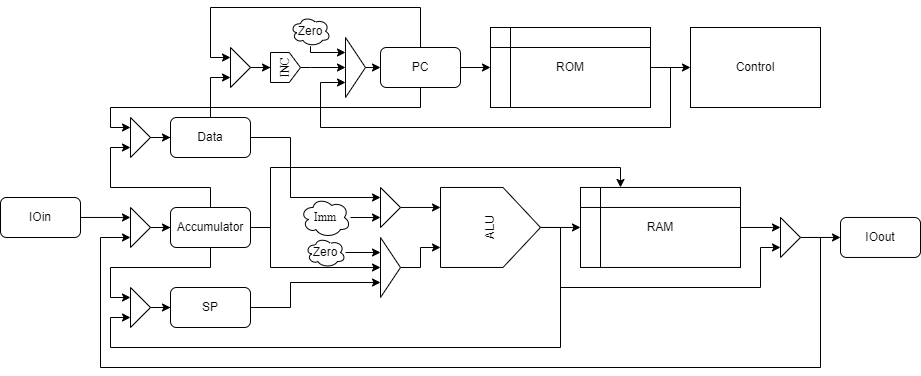

The diagram above was exported from draw.io. Its source (the exported page's mxGraphModel, read from the mxfile embedded in the PNG):
<mxGraphModel dx="1185" dy="721" grid="1" gridSize="10" guides="1" tooltips="1" connect="1" arrows="1" fold="1" page="1" pageScale="1" pageWidth="850" pageHeight="1100" math="0" shadow="0">
  <root>
    <mxCell id="0" />
    <mxCell id="1" parent="0" />
    <mxCell id="752YyuLGHaoO56-gAmcd-1" style="edgeStyle=orthogonalEdgeStyle;rounded=0;orthogonalLoop=1;jettySize=auto;html=1;exitX=0.25;exitY=0;exitDx=0;exitDy=0;entryX=0;entryY=0.75;entryDx=0;entryDy=0;fontFamily=Helvetica;" edge="1" parent="1" source="752YyuLGHaoO56-gAmcd-5" target="752YyuLGHaoO56-gAmcd-35">
      <mxGeometry relative="1" as="geometry">
        <Array as="points">
          <mxPoint x="360" y="280" />
          <mxPoint x="360" y="260" />
          <mxPoint x="260" y="260" />
          <mxPoint x="260" y="220" />
        </Array>
      </mxGeometry>
    </mxCell>
    <mxCell id="752YyuLGHaoO56-gAmcd-2" style="edgeStyle=orthogonalEdgeStyle;rounded=0;orthogonalLoop=1;jettySize=auto;html=1;exitX=0.5;exitY=1;exitDx=0;exitDy=0;entryX=0;entryY=0.25;entryDx=0;entryDy=0;fontFamily=Helvetica;" edge="1" parent="1" source="752YyuLGHaoO56-gAmcd-5" target="752YyuLGHaoO56-gAmcd-37">
      <mxGeometry relative="1" as="geometry">
        <Array as="points">
          <mxPoint x="360" y="340" />
          <mxPoint x="260" y="340" />
          <mxPoint x="260" y="370" />
        </Array>
      </mxGeometry>
    </mxCell>
    <mxCell id="752YyuLGHaoO56-gAmcd-3" style="edgeStyle=orthogonalEdgeStyle;rounded=0;orthogonalLoop=1;jettySize=auto;html=1;entryX=0;entryY=0.5;entryDx=0;entryDy=0;fontFamily=Helvetica;" edge="1" parent="1" source="752YyuLGHaoO56-gAmcd-5" target="752YyuLGHaoO56-gAmcd-26">
      <mxGeometry relative="1" as="geometry">
        <Array as="points">
          <mxPoint x="420" y="300" />
          <mxPoint x="420" y="340" />
        </Array>
      </mxGeometry>
    </mxCell>
    <mxCell id="752YyuLGHaoO56-gAmcd-4" style="edgeStyle=orthogonalEdgeStyle;rounded=0;orthogonalLoop=1;jettySize=auto;html=1;entryX=0.25;entryY=0;entryDx=0;entryDy=0;" edge="1" parent="1" source="752YyuLGHaoO56-gAmcd-5" target="752YyuLGHaoO56-gAmcd-23">
      <mxGeometry relative="1" as="geometry">
        <Array as="points">
          <mxPoint x="420" y="300" />
          <mxPoint x="420" y="240" />
          <mxPoint x="770" y="240" />
        </Array>
      </mxGeometry>
    </mxCell>
    <mxCell id="752YyuLGHaoO56-gAmcd-5" value="&lt;div&gt;Accumulator&lt;/div&gt;" style="rounded=1;whiteSpace=wrap;html=1;" vertex="1" parent="1">
      <mxGeometry x="320" y="280" width="80" height="40" as="geometry" />
    </mxCell>
    <mxCell id="752YyuLGHaoO56-gAmcd-6" style="edgeStyle=orthogonalEdgeStyle;rounded=0;orthogonalLoop=1;jettySize=auto;html=1;entryX=0;entryY=0.75;entryDx=0;entryDy=0;fontFamily=Helvetica;" edge="1" parent="1" source="752YyuLGHaoO56-gAmcd-8" target="752YyuLGHaoO56-gAmcd-30">
      <mxGeometry relative="1" as="geometry">
        <Array as="points">
          <mxPoint x="360" y="150" />
        </Array>
      </mxGeometry>
    </mxCell>
    <mxCell id="752YyuLGHaoO56-gAmcd-7" style="edgeStyle=orthogonalEdgeStyle;rounded=0;orthogonalLoop=1;jettySize=auto;html=1;entryX=0;entryY=0.25;entryDx=0;entryDy=0;fontFamily=Helvetica;" edge="1" parent="1" source="752YyuLGHaoO56-gAmcd-8" target="752YyuLGHaoO56-gAmcd-39">
      <mxGeometry relative="1" as="geometry">
        <Array as="points">
          <mxPoint x="440" y="210" />
          <mxPoint x="440" y="270" />
        </Array>
      </mxGeometry>
    </mxCell>
    <mxCell id="752YyuLGHaoO56-gAmcd-8" value="Data" style="rounded=1;whiteSpace=wrap;html=1;" vertex="1" parent="1">
      <mxGeometry x="320" y="190" width="80" height="40" as="geometry" />
    </mxCell>
    <mxCell id="752YyuLGHaoO56-gAmcd-9" style="edgeStyle=orthogonalEdgeStyle;rounded=0;orthogonalLoop=1;jettySize=auto;html=1;exitX=0.5;exitY=1;exitDx=0;exitDy=0;entryX=0;entryY=0.5;entryDx=0;entryDy=0;" edge="1" parent="1" source="752YyuLGHaoO56-gAmcd-32" target="752YyuLGHaoO56-gAmcd-23">
      <mxGeometry relative="1" as="geometry">
        <mxPoint x="687.5" y="299.97" as="sourcePoint" />
      </mxGeometry>
    </mxCell>
    <mxCell id="752YyuLGHaoO56-gAmcd-10" style="edgeStyle=orthogonalEdgeStyle;rounded=0;orthogonalLoop=1;jettySize=auto;html=1;exitX=0.5;exitY=1;exitDx=0;exitDy=0;entryX=0;entryY=0.75;entryDx=0;entryDy=0;" edge="1" parent="1" source="752YyuLGHaoO56-gAmcd-32" target="752YyuLGHaoO56-gAmcd-14">
      <mxGeometry relative="1" as="geometry">
        <mxPoint x="687.5" y="299.97" as="sourcePoint" />
        <mxPoint x="709.5160836964931" y="426.22234553907197" as="targetPoint" />
        <Array as="points">
          <mxPoint x="710" y="299.97" />
          <mxPoint x="710" y="359.97" />
          <mxPoint x="910" y="359.97" />
          <mxPoint x="910" y="319.97" />
        </Array>
      </mxGeometry>
    </mxCell>
    <mxCell id="752YyuLGHaoO56-gAmcd-11" style="edgeStyle=orthogonalEdgeStyle;rounded=0;orthogonalLoop=1;jettySize=auto;html=1;fontFamily=Helvetica;entryX=0;entryY=0.75;entryDx=0;entryDy=0;" edge="1" parent="1" source="752YyuLGHaoO56-gAmcd-12" target="752YyuLGHaoO56-gAmcd-26">
      <mxGeometry relative="1" as="geometry">
        <mxPoint x="460" y="330" as="targetPoint" />
        <Array as="points">
          <mxPoint x="440" y="380" />
          <mxPoint x="440" y="355" />
        </Array>
      </mxGeometry>
    </mxCell>
    <mxCell id="752YyuLGHaoO56-gAmcd-12" value="SP" style="rounded=1;whiteSpace=wrap;html=1;" vertex="1" parent="1">
      <mxGeometry x="320" y="360" width="80" height="40" as="geometry" />
    </mxCell>
    <mxCell id="752YyuLGHaoO56-gAmcd-13" style="edgeStyle=orthogonalEdgeStyle;rounded=0;orthogonalLoop=1;jettySize=auto;html=1;entryX=0;entryY=0.75;entryDx=0;entryDy=0;" edge="1" parent="1" source="752YyuLGHaoO56-gAmcd-14" target="752YyuLGHaoO56-gAmcd-47">
      <mxGeometry relative="1" as="geometry">
        <mxPoint x="280" y="320" as="targetPoint" />
        <Array as="points">
          <mxPoint x="970" y="310" />
          <mxPoint x="970" y="440" />
          <mxPoint x="250" y="440" />
          <mxPoint x="250" y="310" />
        </Array>
      </mxGeometry>
    </mxCell>
    <mxCell id="752YyuLGHaoO56-gAmcd-51" style="edgeStyle=orthogonalEdgeStyle;rounded=0;orthogonalLoop=1;jettySize=auto;html=1;entryX=0;entryY=0.5;entryDx=0;entryDy=0;" edge="1" parent="1" source="752YyuLGHaoO56-gAmcd-14" target="752YyuLGHaoO56-gAmcd-50">
      <mxGeometry relative="1" as="geometry" />
    </mxCell>
    <mxCell id="752YyuLGHaoO56-gAmcd-14" value="" style="triangle;whiteSpace=wrap;html=1;" vertex="1" parent="1">
      <mxGeometry x="930" y="289.97" width="20" height="40" as="geometry" />
    </mxCell>
    <mxCell id="752YyuLGHaoO56-gAmcd-15" style="edgeStyle=orthogonalEdgeStyle;rounded=0;orthogonalLoop=1;jettySize=auto;html=1;exitX=1;exitY=0.5;exitDx=0;exitDy=0;entryX=0;entryY=0.5;entryDx=0;entryDy=0;" edge="1" parent="1" source="752YyuLGHaoO56-gAmcd-17" target="752YyuLGHaoO56-gAmcd-24">
      <mxGeometry relative="1" as="geometry" />
    </mxCell>
    <mxCell id="752YyuLGHaoO56-gAmcd-16" style="edgeStyle=orthogonalEdgeStyle;rounded=0;orthogonalLoop=1;jettySize=auto;html=1;fontFamily=Times New Roman;entryX=0;entryY=0.75;entryDx=0;entryDy=0;" edge="1" parent="1" source="752YyuLGHaoO56-gAmcd-17" target="752YyuLGHaoO56-gAmcd-44">
      <mxGeometry relative="1" as="geometry">
        <Array as="points">
          <mxPoint x="820" y="140" />
          <mxPoint x="820" y="200" />
          <mxPoint x="470" y="200" />
          <mxPoint x="470" y="155" />
        </Array>
        <mxPoint x="400" y="170" as="targetPoint" />
      </mxGeometry>
    </mxCell>
    <mxCell id="752YyuLGHaoO56-gAmcd-17" value="ROM" style="shape=internalStorage;whiteSpace=wrap;html=1;backgroundOutline=1;" vertex="1" parent="1">
      <mxGeometry x="640" y="100" width="160" height="80" as="geometry" />
    </mxCell>
    <mxCell id="752YyuLGHaoO56-gAmcd-18" style="edgeStyle=orthogonalEdgeStyle;rounded=0;orthogonalLoop=1;jettySize=auto;html=1;entryX=0;entryY=0.5;entryDx=0;entryDy=0;" edge="1" parent="1" source="752YyuLGHaoO56-gAmcd-21" target="752YyuLGHaoO56-gAmcd-17">
      <mxGeometry relative="1" as="geometry" />
    </mxCell>
    <mxCell id="752YyuLGHaoO56-gAmcd-19" style="edgeStyle=orthogonalEdgeStyle;rounded=0;orthogonalLoop=1;jettySize=auto;html=1;entryX=0;entryY=0.25;entryDx=0;entryDy=0;fontFamily=Helvetica;" edge="1" parent="1" source="752YyuLGHaoO56-gAmcd-21" target="752YyuLGHaoO56-gAmcd-35">
      <mxGeometry relative="1" as="geometry">
        <Array as="points">
          <mxPoint x="570" y="180" />
          <mxPoint x="260" y="180" />
          <mxPoint x="260" y="200" />
        </Array>
      </mxGeometry>
    </mxCell>
    <mxCell id="752YyuLGHaoO56-gAmcd-20" style="edgeStyle=orthogonalEdgeStyle;rounded=0;orthogonalLoop=1;jettySize=auto;html=1;entryX=0;entryY=0.25;entryDx=0;entryDy=0;fontFamily=Helvetica;" edge="1" parent="1" source="752YyuLGHaoO56-gAmcd-21" target="752YyuLGHaoO56-gAmcd-30">
      <mxGeometry relative="1" as="geometry">
        <Array as="points">
          <mxPoint x="570" y="80" />
          <mxPoint x="360" y="80" />
          <mxPoint x="360" y="130" />
        </Array>
      </mxGeometry>
    </mxCell>
    <mxCell id="752YyuLGHaoO56-gAmcd-21" value="&lt;div&gt;PC&lt;/div&gt;" style="rounded=1;whiteSpace=wrap;html=1;" vertex="1" parent="1">
      <mxGeometry x="530" y="120" width="80" height="40" as="geometry" />
    </mxCell>
    <mxCell id="752YyuLGHaoO56-gAmcd-22" style="edgeStyle=orthogonalEdgeStyle;rounded=0;orthogonalLoop=1;jettySize=auto;html=1;entryX=0;entryY=0.25;entryDx=0;entryDy=0;" edge="1" parent="1" source="752YyuLGHaoO56-gAmcd-23" target="752YyuLGHaoO56-gAmcd-14">
      <mxGeometry relative="1" as="geometry" />
    </mxCell>
    <mxCell id="752YyuLGHaoO56-gAmcd-23" value="&lt;div&gt;RAM&lt;/div&gt;" style="shape=internalStorage;whiteSpace=wrap;html=1;backgroundOutline=1;" vertex="1" parent="1">
      <mxGeometry x="730" y="259.97" width="160" height="80" as="geometry" />
    </mxCell>
    <mxCell id="752YyuLGHaoO56-gAmcd-24" value="&lt;div&gt;Control&lt;/div&gt;" style="rounded=0;whiteSpace=wrap;html=1;" vertex="1" parent="1">
      <mxGeometry x="840" y="100" width="130" height="80" as="geometry" />
    </mxCell>
    <mxCell id="752YyuLGHaoO56-gAmcd-25" style="edgeStyle=orthogonalEdgeStyle;rounded=0;orthogonalLoop=1;jettySize=auto;html=1;exitX=1;exitY=0.5;exitDx=0;exitDy=0;entryX=0.25;entryY=0;entryDx=0;entryDy=0;" edge="1" parent="1" source="752YyuLGHaoO56-gAmcd-26" target="752YyuLGHaoO56-gAmcd-32">
      <mxGeometry relative="1" as="geometry">
        <mxPoint x="597.5" y="321.25" as="targetPoint" />
        <Array as="points">
          <mxPoint x="570" y="340" />
          <mxPoint x="570" y="320" />
        </Array>
      </mxGeometry>
    </mxCell>
    <mxCell id="752YyuLGHaoO56-gAmcd-26" value="" style="triangle;whiteSpace=wrap;html=1;" vertex="1" parent="1">
      <mxGeometry x="530" y="310" width="20" height="60" as="geometry" />
    </mxCell>
    <mxCell id="752YyuLGHaoO56-gAmcd-27" style="edgeStyle=orthogonalEdgeStyle;rounded=0;orthogonalLoop=1;jettySize=auto;html=1;exitX=1;exitY=0.5;exitDx=0;exitDy=0;entryX=0;entryY=0.5;entryDx=0;entryDy=0;fontFamily=Times New Roman;" edge="1" parent="1" source="752YyuLGHaoO56-gAmcd-44" target="752YyuLGHaoO56-gAmcd-21">
      <mxGeometry relative="1" as="geometry">
        <mxPoint x="510" y="140" as="sourcePoint" />
      </mxGeometry>
    </mxCell>
    <mxCell id="752YyuLGHaoO56-gAmcd-28" style="edgeStyle=orthogonalEdgeStyle;rounded=0;orthogonalLoop=1;jettySize=auto;html=1;exitX=0.5;exitY=1;exitDx=0;exitDy=0;fontFamily=Times New Roman;entryX=0;entryY=0.5;entryDx=0;entryDy=0;" edge="1" parent="1" source="752YyuLGHaoO56-gAmcd-33" target="752YyuLGHaoO56-gAmcd-44">
      <mxGeometry relative="1" as="geometry">
        <mxPoint x="447.5" y="113.75" as="sourcePoint" />
        <Array as="points">
          <mxPoint x="460" y="140" />
          <mxPoint x="460" y="140" />
        </Array>
        <mxPoint x="430" y="140" as="targetPoint" />
      </mxGeometry>
    </mxCell>
    <mxCell id="752YyuLGHaoO56-gAmcd-29" style="edgeStyle=orthogonalEdgeStyle;rounded=0;orthogonalLoop=1;jettySize=auto;html=1;fontFamily=Times New Roman;entryX=0.5;entryY=0;entryDx=0;entryDy=0;" edge="1" parent="1" source="752YyuLGHaoO56-gAmcd-30" target="752YyuLGHaoO56-gAmcd-33">
      <mxGeometry relative="1" as="geometry">
        <mxPoint x="420" y="113.758620689655" as="targetPoint" />
      </mxGeometry>
    </mxCell>
    <mxCell id="752YyuLGHaoO56-gAmcd-30" value="" style="triangle;whiteSpace=wrap;html=1;" vertex="1" parent="1">
      <mxGeometry x="380" y="120" width="20" height="40" as="geometry" />
    </mxCell>
    <mxCell id="752YyuLGHaoO56-gAmcd-31" style="edgeStyle=orthogonalEdgeStyle;rounded=0;orthogonalLoop=1;jettySize=auto;html=1;entryX=0;entryY=0.75;entryDx=0;entryDy=0;fontFamily=Helvetica;" edge="1" parent="1" source="752YyuLGHaoO56-gAmcd-32" target="752YyuLGHaoO56-gAmcd-37">
      <mxGeometry relative="1" as="geometry">
        <Array as="points">
          <mxPoint x="710" y="300" />
          <mxPoint x="710" y="420" />
          <mxPoint x="260" y="420" />
          <mxPoint x="260" y="390" />
        </Array>
      </mxGeometry>
    </mxCell>
    <mxCell id="752YyuLGHaoO56-gAmcd-32" value="&lt;font face=&quot;Helvetica&quot;&gt;ALU&lt;/font&gt;" style="shape=offPageConnector;whiteSpace=wrap;html=1;fontFamily=Times New Roman;rotation=-90;" vertex="1" parent="1">
      <mxGeometry x="600" y="249.97" width="80" height="100" as="geometry" />
    </mxCell>
    <mxCell id="752YyuLGHaoO56-gAmcd-33" value="&lt;div&gt;INC&lt;/div&gt;" style="shape=offPageConnector;whiteSpace=wrap;html=1;fontFamily=Times New Roman;rotation=-90;" vertex="1" parent="1">
      <mxGeometry x="420" y="125" width="30" height="30" as="geometry" />
    </mxCell>
    <mxCell id="752YyuLGHaoO56-gAmcd-34" style="edgeStyle=orthogonalEdgeStyle;rounded=0;orthogonalLoop=1;jettySize=auto;html=1;entryX=0;entryY=0.5;entryDx=0;entryDy=0;fontFamily=Helvetica;" edge="1" parent="1" source="752YyuLGHaoO56-gAmcd-35" target="752YyuLGHaoO56-gAmcd-8">
      <mxGeometry relative="1" as="geometry" />
    </mxCell>
    <mxCell id="752YyuLGHaoO56-gAmcd-35" value="" style="triangle;whiteSpace=wrap;html=1;" vertex="1" parent="1">
      <mxGeometry x="280" y="190" width="20" height="40" as="geometry" />
    </mxCell>
    <mxCell id="752YyuLGHaoO56-gAmcd-36" style="edgeStyle=orthogonalEdgeStyle;rounded=0;orthogonalLoop=1;jettySize=auto;html=1;entryX=0;entryY=0.5;entryDx=0;entryDy=0;fontFamily=Helvetica;" edge="1" parent="1" source="752YyuLGHaoO56-gAmcd-37" target="752YyuLGHaoO56-gAmcd-12">
      <mxGeometry relative="1" as="geometry" />
    </mxCell>
    <mxCell id="752YyuLGHaoO56-gAmcd-37" value="" style="triangle;whiteSpace=wrap;html=1;" vertex="1" parent="1">
      <mxGeometry x="280" y="360" width="20" height="40" as="geometry" />
    </mxCell>
    <mxCell id="752YyuLGHaoO56-gAmcd-38" style="edgeStyle=orthogonalEdgeStyle;rounded=0;orthogonalLoop=1;jettySize=auto;html=1;entryX=0.75;entryY=0;entryDx=0;entryDy=0;fontFamily=Helvetica;" edge="1" parent="1" source="752YyuLGHaoO56-gAmcd-39" target="752YyuLGHaoO56-gAmcd-32">
      <mxGeometry relative="1" as="geometry" />
    </mxCell>
    <mxCell id="752YyuLGHaoO56-gAmcd-39" value="" style="triangle;whiteSpace=wrap;html=1;" vertex="1" parent="1">
      <mxGeometry x="530" y="260" width="20" height="40" as="geometry" />
    </mxCell>
    <mxCell id="752YyuLGHaoO56-gAmcd-40" style="edgeStyle=orthogonalEdgeStyle;rounded=0;orthogonalLoop=1;jettySize=auto;html=1;entryX=0;entryY=0.75;entryDx=0;entryDy=0;fontFamily=Helvetica;" edge="1" parent="1" source="752YyuLGHaoO56-gAmcd-41" target="752YyuLGHaoO56-gAmcd-39">
      <mxGeometry relative="1" as="geometry" />
    </mxCell>
    <mxCell id="752YyuLGHaoO56-gAmcd-41" value="&lt;font face=&quot;Times New Roman&quot;&gt;Imm&lt;/font&gt;" style="ellipse;shape=cloud;whiteSpace=wrap;html=1;" vertex="1" parent="1">
      <mxGeometry x="450" y="270" width="50" height="39.97" as="geometry" />
    </mxCell>
    <mxCell id="752YyuLGHaoO56-gAmcd-42" style="edgeStyle=orthogonalEdgeStyle;rounded=0;orthogonalLoop=1;jettySize=auto;html=1;entryX=0;entryY=0.25;entryDx=0;entryDy=0;fontFamily=Helvetica;" edge="1" parent="1" source="752YyuLGHaoO56-gAmcd-43" target="752YyuLGHaoO56-gAmcd-26">
      <mxGeometry relative="1" as="geometry" />
    </mxCell>
    <mxCell id="752YyuLGHaoO56-gAmcd-43" value="&lt;div&gt;Zero&lt;/div&gt;" style="ellipse;shape=cloud;whiteSpace=wrap;html=1;fontFamily=Helvetica;" vertex="1" parent="1">
      <mxGeometry x="455" y="309.97" width="40" height="30" as="geometry" />
    </mxCell>
    <mxCell id="752YyuLGHaoO56-gAmcd-44" value="" style="triangle;whiteSpace=wrap;html=1;" vertex="1" parent="1">
      <mxGeometry x="495" y="109.99999999999997" width="20" height="60" as="geometry" />
    </mxCell>
    <mxCell id="752YyuLGHaoO56-gAmcd-45" style="edgeStyle=orthogonalEdgeStyle;rounded=0;orthogonalLoop=1;jettySize=auto;html=1;entryX=0;entryY=0.25;entryDx=0;entryDy=0;fontFamily=Helvetica;" edge="1" parent="1" source="752YyuLGHaoO56-gAmcd-46" target="752YyuLGHaoO56-gAmcd-44">
      <mxGeometry relative="1" as="geometry">
        <Array as="points">
          <mxPoint x="460" y="125" />
        </Array>
      </mxGeometry>
    </mxCell>
    <mxCell id="752YyuLGHaoO56-gAmcd-46" value="&lt;div&gt;Zero&lt;/div&gt;" style="ellipse;shape=cloud;whiteSpace=wrap;html=1;fontFamily=Helvetica;" vertex="1" parent="1">
      <mxGeometry x="440" y="88.75" width="40" height="30" as="geometry" />
    </mxCell>
    <mxCell id="752YyuLGHaoO56-gAmcd-49" style="edgeStyle=orthogonalEdgeStyle;rounded=0;orthogonalLoop=1;jettySize=auto;html=1;entryX=0;entryY=0.5;entryDx=0;entryDy=0;" edge="1" parent="1" source="752YyuLGHaoO56-gAmcd-47" target="752YyuLGHaoO56-gAmcd-5">
      <mxGeometry relative="1" as="geometry" />
    </mxCell>
    <mxCell id="752YyuLGHaoO56-gAmcd-47" value="" style="triangle;whiteSpace=wrap;html=1;" vertex="1" parent="1">
      <mxGeometry x="280" y="279.97" width="20" height="40" as="geometry" />
    </mxCell>
    <mxCell id="752YyuLGHaoO56-gAmcd-50" value="&lt;div&gt;IOout&lt;/div&gt;" style="rounded=1;whiteSpace=wrap;html=1;" vertex="1" parent="1">
      <mxGeometry x="990" y="289.97" width="80" height="40" as="geometry" />
    </mxCell>
    <mxCell id="752YyuLGHaoO56-gAmcd-53" style="edgeStyle=orthogonalEdgeStyle;rounded=0;orthogonalLoop=1;jettySize=auto;html=1;entryX=0;entryY=0.25;entryDx=0;entryDy=0;" edge="1" parent="1" source="752YyuLGHaoO56-gAmcd-52" target="752YyuLGHaoO56-gAmcd-47">
      <mxGeometry relative="1" as="geometry" />
    </mxCell>
    <mxCell id="752YyuLGHaoO56-gAmcd-52" value="IOin" style="rounded=1;whiteSpace=wrap;html=1;" vertex="1" parent="1">
      <mxGeometry x="150" y="270" width="80" height="40" as="geometry" />
    </mxCell>
  </root>
</mxGraphModel>